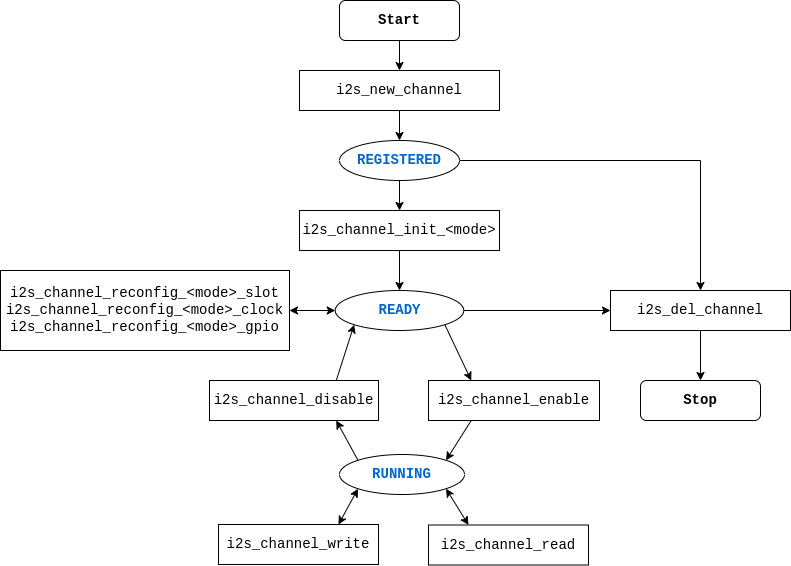

The diagram above was exported from draw.io. Its source (the exported page's mxGraphModel, read from the mxfile embedded in the PNG):
<mxGraphModel dx="2062" dy="1265" grid="1" gridSize="10" guides="1" tooltips="1" connect="1" arrows="1" fold="1" page="1" pageScale="1" pageWidth="827" pageHeight="1169" math="0" shadow="0">
  <root>
    <mxCell id="WIyWlLk6GJQsqaUBKTNV-0" />
    <mxCell id="WIyWlLk6GJQsqaUBKTNV-1" parent="WIyWlLk6GJQsqaUBKTNV-0" />
    <mxCell id="cEEir4d1jpx_q0gcxfDi-0" style="edgeStyle=orthogonalEdgeStyle;rounded=0;orthogonalLoop=1;jettySize=auto;html=1;exitX=0.5;exitY=1;exitDx=0;exitDy=0;entryX=0.5;entryY=0;entryDx=0;entryDy=0;fontSize=14;fontFamily=Courier New;" parent="WIyWlLk6GJQsqaUBKTNV-1" source="cEEir4d1jpx_q0gcxfDi-1" target="cEEir4d1jpx_q0gcxfDi-6" edge="1">
      <mxGeometry relative="1" as="geometry" />
    </mxCell>
    <mxCell id="cEEir4d1jpx_q0gcxfDi-1" value="i2s_new_channel" style="rounded=0;whiteSpace=wrap;html=1;fontSize=14;fontFamily=Courier New;" parent="WIyWlLk6GJQsqaUBKTNV-1" vertex="1">
      <mxGeometry x="309" y="130" width="200" height="40" as="geometry" />
    </mxCell>
    <mxCell id="cEEir4d1jpx_q0gcxfDi-2" style="edgeStyle=orthogonalEdgeStyle;rounded=0;orthogonalLoop=1;jettySize=auto;html=1;exitX=0.5;exitY=1;exitDx=0;exitDy=0;entryX=0.5;entryY=0;entryDx=0;entryDy=0;fontSize=14;fontFamily=Courier New;" parent="WIyWlLk6GJQsqaUBKTNV-1" source="cEEir4d1jpx_q0gcxfDi-3" target="cEEir4d1jpx_q0gcxfDi-1" edge="1">
      <mxGeometry relative="1" as="geometry" />
    </mxCell>
    <mxCell id="cEEir4d1jpx_q0gcxfDi-3" value="&lt;font style=&quot;font-size: 14px;&quot;&gt;Start&lt;/font&gt;" style="rounded=1;whiteSpace=wrap;html=1;fontStyle=1;fontFamily=Courier New;" parent="WIyWlLk6GJQsqaUBKTNV-1" vertex="1">
      <mxGeometry x="349" y="60" width="120" height="40" as="geometry" />
    </mxCell>
    <mxCell id="cEEir4d1jpx_q0gcxfDi-5" style="edgeStyle=orthogonalEdgeStyle;rounded=0;orthogonalLoop=1;jettySize=auto;html=1;exitX=0.5;exitY=1;exitDx=0;exitDy=0;entryX=0.5;entryY=0;entryDx=0;entryDy=0;fontSize=14;fontFamily=Courier New;" parent="WIyWlLk6GJQsqaUBKTNV-1" source="cEEir4d1jpx_q0gcxfDi-6" target="cEEir4d1jpx_q0gcxfDi-11" edge="1">
      <mxGeometry relative="1" as="geometry" />
    </mxCell>
    <mxCell id="wK9zb09-Vh5TRm-yK-2_-1" style="edgeStyle=orthogonalEdgeStyle;rounded=0;orthogonalLoop=1;jettySize=auto;html=1;exitX=1;exitY=0.5;exitDx=0;exitDy=0;entryX=0.5;entryY=0;entryDx=0;entryDy=0;fontFamily=Courier New;startArrow=none;startFill=0;" edge="1" parent="WIyWlLk6GJQsqaUBKTNV-1" source="cEEir4d1jpx_q0gcxfDi-6" target="cEEir4d1jpx_q0gcxfDi-8">
      <mxGeometry relative="1" as="geometry" />
    </mxCell>
    <mxCell id="cEEir4d1jpx_q0gcxfDi-6" value="REGISTERED" style="ellipse;whiteSpace=wrap;html=1;fontSize=14;fontStyle=1;fontColor=#0066CC;fontFamily=Courier New;" parent="WIyWlLk6GJQsqaUBKTNV-1" vertex="1">
      <mxGeometry x="349" y="200" width="120" height="40" as="geometry" />
    </mxCell>
    <mxCell id="cEEir4d1jpx_q0gcxfDi-7" style="edgeStyle=orthogonalEdgeStyle;rounded=0;orthogonalLoop=1;jettySize=auto;html=1;exitX=0.5;exitY=1;exitDx=0;exitDy=0;entryX=0.5;entryY=0;entryDx=0;entryDy=0;fontSize=14;fontFamily=Courier New;" parent="WIyWlLk6GJQsqaUBKTNV-1" source="cEEir4d1jpx_q0gcxfDi-8" target="cEEir4d1jpx_q0gcxfDi-9" edge="1">
      <mxGeometry relative="1" as="geometry" />
    </mxCell>
    <mxCell id="cEEir4d1jpx_q0gcxfDi-8" value="&lt;span style=&quot;background-color: rgb(255, 255, 255);&quot;&gt;i2s_del_channel&lt;/span&gt;" style="rounded=0;whiteSpace=wrap;html=1;fontSize=14;fontFamily=Courier New;" parent="WIyWlLk6GJQsqaUBKTNV-1" vertex="1">
      <mxGeometry x="620" y="350" width="180" height="40" as="geometry" />
    </mxCell>
    <mxCell id="cEEir4d1jpx_q0gcxfDi-9" value="&lt;font style=&quot;font-size: 14px;&quot;&gt;Stop&lt;/font&gt;" style="rounded=1;whiteSpace=wrap;html=1;fontStyle=1;fontFamily=Courier New;" parent="WIyWlLk6GJQsqaUBKTNV-1" vertex="1">
      <mxGeometry x="650" y="440" width="120" height="40" as="geometry" />
    </mxCell>
    <mxCell id="cEEir4d1jpx_q0gcxfDi-10" style="edgeStyle=orthogonalEdgeStyle;rounded=0;orthogonalLoop=1;jettySize=auto;html=1;exitX=0.5;exitY=1;exitDx=0;exitDy=0;entryX=0.5;entryY=0;entryDx=0;entryDy=0;fontSize=14;fontFamily=Courier New;" parent="WIyWlLk6GJQsqaUBKTNV-1" source="cEEir4d1jpx_q0gcxfDi-11" target="cEEir4d1jpx_q0gcxfDi-16" edge="1">
      <mxGeometry relative="1" as="geometry">
        <mxPoint x="409" y="340" as="sourcePoint" />
      </mxGeometry>
    </mxCell>
    <mxCell id="cEEir4d1jpx_q0gcxfDi-11" value="i2s_channel_init_&amp;lt;mode&amp;gt;" style="rounded=0;whiteSpace=wrap;html=1;fontSize=14;fontFamily=Courier New;" parent="WIyWlLk6GJQsqaUBKTNV-1" vertex="1">
      <mxGeometry x="309" y="270" width="200" height="40" as="geometry" />
    </mxCell>
    <mxCell id="cEEir4d1jpx_q0gcxfDi-56" style="edgeStyle=orthogonalEdgeStyle;rounded=0;orthogonalLoop=1;jettySize=auto;html=1;exitX=0;exitY=0.5;exitDx=0;exitDy=0;entryX=1;entryY=0.5;entryDx=0;entryDy=0;startArrow=classic;startFill=1;fontFamily=Courier New;" parent="WIyWlLk6GJQsqaUBKTNV-1" source="cEEir4d1jpx_q0gcxfDi-16" target="cEEir4d1jpx_q0gcxfDi-55" edge="1">
      <mxGeometry relative="1" as="geometry" />
    </mxCell>
    <mxCell id="cEEir4d1jpx_q0gcxfDi-76" style="rounded=0;orthogonalLoop=1;jettySize=auto;html=1;exitX=1;exitY=1;exitDx=0;exitDy=0;entryX=0.25;entryY=0;entryDx=0;entryDy=0;startArrow=none;startFill=0;fontFamily=Courier New;" parent="WIyWlLk6GJQsqaUBKTNV-1" source="cEEir4d1jpx_q0gcxfDi-16" target="cEEir4d1jpx_q0gcxfDi-51" edge="1">
      <mxGeometry relative="1" as="geometry" />
    </mxCell>
    <mxCell id="wK9zb09-Vh5TRm-yK-2_-2" style="edgeStyle=orthogonalEdgeStyle;rounded=0;orthogonalLoop=1;jettySize=auto;html=1;exitX=1;exitY=0.5;exitDx=0;exitDy=0;entryX=0;entryY=0.5;entryDx=0;entryDy=0;fontFamily=Courier New;startArrow=none;startFill=0;" edge="1" parent="WIyWlLk6GJQsqaUBKTNV-1" source="cEEir4d1jpx_q0gcxfDi-16" target="cEEir4d1jpx_q0gcxfDi-8">
      <mxGeometry relative="1" as="geometry" />
    </mxCell>
    <mxCell id="cEEir4d1jpx_q0gcxfDi-16" value="READY" style="ellipse;whiteSpace=wrap;html=1;fontSize=14;fontStyle=1;fontColor=#0066CC;fontFamily=Courier New;" parent="WIyWlLk6GJQsqaUBKTNV-1" vertex="1">
      <mxGeometry x="344.75" y="350" width="128.5" height="40" as="geometry" />
    </mxCell>
    <mxCell id="cEEir4d1jpx_q0gcxfDi-77" style="edgeStyle=none;rounded=0;orthogonalLoop=1;jettySize=auto;html=1;exitX=0.75;exitY=0;exitDx=0;exitDy=0;entryX=0;entryY=1;entryDx=0;entryDy=0;startArrow=none;startFill=0;fontFamily=Courier New;" parent="WIyWlLk6GJQsqaUBKTNV-1" source="cEEir4d1jpx_q0gcxfDi-18" target="cEEir4d1jpx_q0gcxfDi-16" edge="1">
      <mxGeometry relative="1" as="geometry" />
    </mxCell>
    <mxCell id="cEEir4d1jpx_q0gcxfDi-18" value="i2s_channel_disable" style="rounded=0;whiteSpace=wrap;html=1;fontSize=14;fontFamily=Courier New;" parent="WIyWlLk6GJQsqaUBKTNV-1" vertex="1">
      <mxGeometry x="219" y="440" width="169" height="40" as="geometry" />
    </mxCell>
    <mxCell id="cEEir4d1jpx_q0gcxfDi-78" style="edgeStyle=none;rounded=0;orthogonalLoop=1;jettySize=auto;html=1;exitX=0;exitY=0;exitDx=0;exitDy=0;entryX=0.75;entryY=1;entryDx=0;entryDy=0;startArrow=none;startFill=0;fontFamily=Courier New;" parent="WIyWlLk6GJQsqaUBKTNV-1" source="cEEir4d1jpx_q0gcxfDi-50" target="cEEir4d1jpx_q0gcxfDi-18" edge="1">
      <mxGeometry relative="1" as="geometry" />
    </mxCell>
    <mxCell id="cEEir4d1jpx_q0gcxfDi-80" style="edgeStyle=none;rounded=0;orthogonalLoop=1;jettySize=auto;html=1;exitX=0;exitY=1;exitDx=0;exitDy=0;entryX=0.75;entryY=0;entryDx=0;entryDy=0;startArrow=classic;startFill=1;fontFamily=Courier New;" parent="WIyWlLk6GJQsqaUBKTNV-1" source="cEEir4d1jpx_q0gcxfDi-50" target="cEEir4d1jpx_q0gcxfDi-52" edge="1">
      <mxGeometry relative="1" as="geometry" />
    </mxCell>
    <mxCell id="cEEir4d1jpx_q0gcxfDi-81" style="edgeStyle=none;rounded=0;orthogonalLoop=1;jettySize=auto;html=1;exitX=1;exitY=1;exitDx=0;exitDy=0;entryX=0.25;entryY=0;entryDx=0;entryDy=0;startArrow=classic;startFill=1;fontFamily=Courier New;" parent="WIyWlLk6GJQsqaUBKTNV-1" source="cEEir4d1jpx_q0gcxfDi-50" target="cEEir4d1jpx_q0gcxfDi-53" edge="1">
      <mxGeometry relative="1" as="geometry" />
    </mxCell>
    <mxCell id="cEEir4d1jpx_q0gcxfDi-50" value="RUNNING" style="ellipse;whiteSpace=wrap;html=1;fontSize=14;fontStyle=1;fontColor=#0066CC;fontFamily=Courier New;" parent="WIyWlLk6GJQsqaUBKTNV-1" vertex="1">
      <mxGeometry x="349" y="514" width="125" height="40" as="geometry" />
    </mxCell>
    <mxCell id="cEEir4d1jpx_q0gcxfDi-79" style="edgeStyle=none;rounded=0;orthogonalLoop=1;jettySize=auto;html=1;exitX=0.25;exitY=1;exitDx=0;exitDy=0;entryX=1;entryY=0;entryDx=0;entryDy=0;startArrow=none;startFill=0;fontFamily=Courier New;" parent="WIyWlLk6GJQsqaUBKTNV-1" source="cEEir4d1jpx_q0gcxfDi-51" target="cEEir4d1jpx_q0gcxfDi-50" edge="1">
      <mxGeometry relative="1" as="geometry" />
    </mxCell>
    <mxCell id="cEEir4d1jpx_q0gcxfDi-51" value="i2s_channel_enable" style="rounded=0;whiteSpace=wrap;html=1;fontSize=14;fontFamily=Courier New;" parent="WIyWlLk6GJQsqaUBKTNV-1" vertex="1">
      <mxGeometry x="438" y="440" width="171" height="40" as="geometry" />
    </mxCell>
    <mxCell id="cEEir4d1jpx_q0gcxfDi-52" value="&lt;span style=&quot;background-color: rgb(255, 255, 255);&quot;&gt;i2s_channel_write&lt;/span&gt;" style="rounded=0;whiteSpace=wrap;html=1;fontSize=14;fontFamily=Courier New;" parent="WIyWlLk6GJQsqaUBKTNV-1" vertex="1">
      <mxGeometry x="228" y="584" width="160" height="40" as="geometry" />
    </mxCell>
    <mxCell id="cEEir4d1jpx_q0gcxfDi-53" value="&lt;span style=&quot;background-color: rgb(255, 255, 255);&quot;&gt;i2s_channel_read&lt;/span&gt;" style="rounded=0;whiteSpace=wrap;html=1;fontSize=14;fontFamily=Courier New;" parent="WIyWlLk6GJQsqaUBKTNV-1" vertex="1">
      <mxGeometry x="438" y="584.5" width="160" height="40" as="geometry" />
    </mxCell>
    <mxCell id="cEEir4d1jpx_q0gcxfDi-55" value="i2s_channel_reconfig_&amp;lt;mode&amp;gt;_slot&lt;br&gt;i2s_channel_reconfig_&amp;lt;mode&amp;gt;_clock&lt;br&gt;i2s_channel_reconfig_&amp;lt;mode&amp;gt;_gpio" style="rounded=0;whiteSpace=wrap;html=1;fontSize=14;fontFamily=Courier New;" parent="WIyWlLk6GJQsqaUBKTNV-1" vertex="1">
      <mxGeometry x="10" y="330" width="289" height="80" as="geometry" />
    </mxCell>
  </root>
</mxGraphModel>